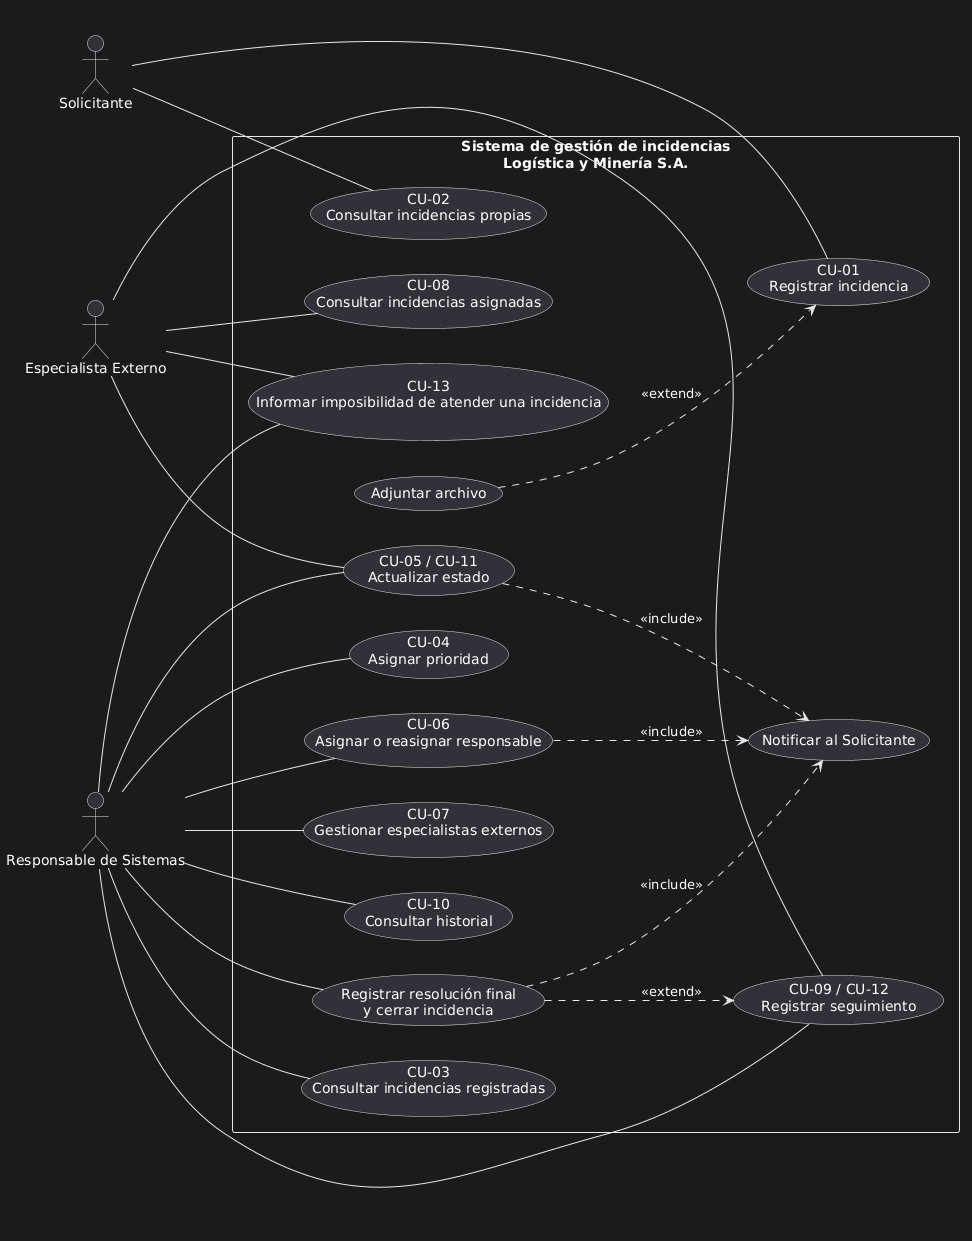

The diagram above was rendered by PlantUML. Its source (embedded in the PNG):
@startuml
left to right direction
skinparam packageStyle rectangle

actor "Solicitante" as Solicitante
actor "Responsable de Sistemas" as Sistemas
actor "Especialista Externo" as Externo

rectangle "Sistema de gestión de incidencias\nLogística y Minería S.A." {
  usecase "CU-01\nRegistrar incidencia" as CU01
  usecase "Adjuntar archivo" as Adjuntar

  usecase "CU-02\nConsultar incidencias propias" as CU02
  usecase "CU-03\nConsultar incidencias registradas" as CU03
  usecase "CU-04\nAsignar prioridad" as CU04
  usecase "CU-06\nAsignar o reasignar responsable" as CU06
  usecase "CU-07\nGestionar especialistas externos" as CU07
  usecase "CU-10\nConsultar historial" as CU10

  usecase "CU-05 / CU-11\nActualizar estado" as CU05
  usecase "CU-08\nConsultar incidencias asignadas" as CU08
  usecase "CU-09 / CU-12\nRegistrar seguimiento" as CU09
  usecase "Registrar resolución final\ny cerrar incidencia" as Cerrar
  usecase "CU-13\nInformar imposibilidad de atender una incidencia" as CU13

  usecase "Notificar al Solicitante" as Notificar
}

Solicitante -- CU01
Solicitante -- CU02

Sistemas -- CU03
Sistemas -- CU04
Sistemas -- CU05
Sistemas -- CU06
Sistemas -- CU07
Sistemas -- CU09
Sistemas -- CU10
Sistemas -- Cerrar
Sistemas -- CU13

Externo -- CU05
Externo -- CU08
Externo -- CU09
Externo -- CU13

Adjuntar ..> CU01 : <<extend>>

CU05 ..> Notificar : <<include>>
CU06 ..> Notificar : <<include>>
Cerrar ..> Notificar : <<include>>
Cerrar ..> CU09 : <<extend>>
@enduml